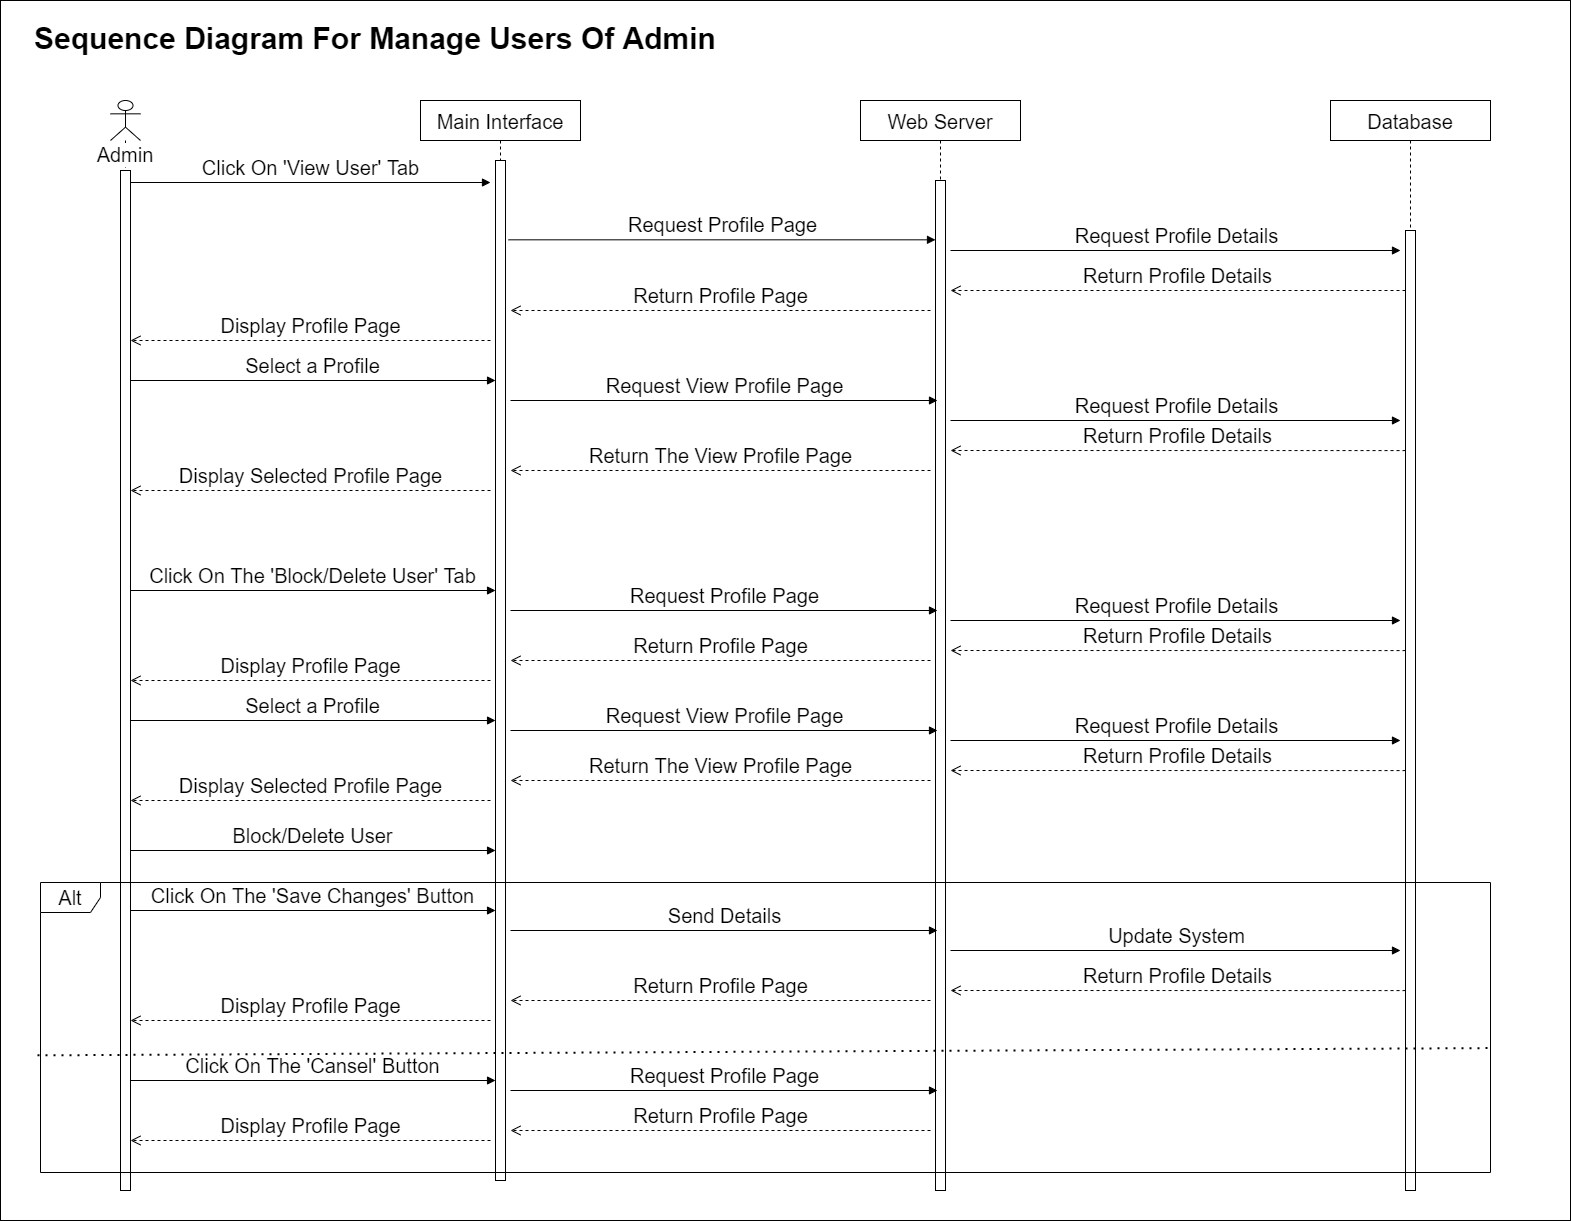

The diagram above was exported from draw.io. Its source (the exported page's mxGraphModel, read from the mxfile embedded in the PNG):
<mxGraphModel dx="1736" dy="1040" grid="1" gridSize="10" guides="1" tooltips="1" connect="1" arrows="1" fold="1" page="1" pageScale="1" pageWidth="850" pageHeight="1100" math="0" shadow="0">
  <root>
    <mxCell id="0" />
    <mxCell id="1" parent="0" />
    <mxCell id="XdQh2VFOeLZFiQVh4hpC-22" value="" style="rounded=0;whiteSpace=wrap;html=1;fontSize=20;" parent="1" vertex="1">
      <mxGeometry x="20" y="20" width="1570" height="1220" as="geometry" />
    </mxCell>
    <mxCell id="3nuBFxr9cyL0pnOWT2aG-5" value="Main Interface" style="shape=umlLifeline;perimeter=lifelinePerimeter;container=1;collapsible=0;recursiveResize=0;rounded=0;shadow=0;strokeWidth=1;fontSize=20;" parent="1" vertex="1">
      <mxGeometry x="440" y="120" width="160" height="1080" as="geometry" />
    </mxCell>
    <mxCell id="3PbQu7xdGpid1Uje4ATP-6" value="" style="html=1;points=[];perimeter=orthogonalPerimeter;fontSize=20;" parent="3nuBFxr9cyL0pnOWT2aG-5" vertex="1">
      <mxGeometry x="75" y="60" width="10" height="1020" as="geometry" />
    </mxCell>
    <mxCell id="3PbQu7xdGpid1Uje4ATP-1" value="Admin" style="shape=umlLifeline;participant=umlActor;perimeter=lifelinePerimeter;whiteSpace=wrap;html=1;container=1;collapsible=0;recursiveResize=0;verticalAlign=top;spacingTop=36;labelBackgroundColor=#ffffff;outlineConnect=0;fontSize=20;" parent="1" vertex="1">
      <mxGeometry x="130" y="120" width="30" height="1090" as="geometry" />
    </mxCell>
    <mxCell id="3PbQu7xdGpid1Uje4ATP-7" value="" style="html=1;points=[];perimeter=orthogonalPerimeter;fontSize=20;" parent="3PbQu7xdGpid1Uje4ATP-1" vertex="1">
      <mxGeometry x="10" y="70" width="10" height="1020" as="geometry" />
    </mxCell>
    <mxCell id="3PbQu7xdGpid1Uje4ATP-2" value="Web Server" style="shape=umlLifeline;perimeter=lifelinePerimeter;container=1;collapsible=0;recursiveResize=0;rounded=0;shadow=0;strokeWidth=1;fontSize=20;" parent="1" vertex="1">
      <mxGeometry x="880" y="120" width="160" height="1090" as="geometry" />
    </mxCell>
    <mxCell id="3PbQu7xdGpid1Uje4ATP-9" value="" style="html=1;points=[];perimeter=orthogonalPerimeter;fontSize=20;" parent="3PbQu7xdGpid1Uje4ATP-2" vertex="1">
      <mxGeometry x="75" y="80" width="10" height="1010" as="geometry" />
    </mxCell>
    <mxCell id="3PbQu7xdGpid1Uje4ATP-3" value="Database" style="shape=umlLifeline;perimeter=lifelinePerimeter;container=1;collapsible=0;recursiveResize=0;rounded=0;shadow=0;strokeWidth=1;fontSize=20;" parent="1" vertex="1">
      <mxGeometry x="1350" y="120" width="160" height="1090" as="geometry" />
    </mxCell>
    <mxCell id="3PbQu7xdGpid1Uje4ATP-14" value="" style="html=1;points=[];perimeter=orthogonalPerimeter;fontSize=20;" parent="3PbQu7xdGpid1Uje4ATP-3" vertex="1">
      <mxGeometry x="75" y="130" width="10" height="960" as="geometry" />
    </mxCell>
    <mxCell id="3PbQu7xdGpid1Uje4ATP-5" value="Click On 'View User' Tab" style="html=1;verticalAlign=bottom;endArrow=block;fontSize=20;" parent="1" edge="1">
      <mxGeometry width="80" relative="1" as="geometry">
        <mxPoint x="150" y="202" as="sourcePoint" />
        <mxPoint x="510" y="202" as="targetPoint" />
      </mxGeometry>
    </mxCell>
    <mxCell id="3PbQu7xdGpid1Uje4ATP-8" value="Request Profile Page" style="html=1;verticalAlign=bottom;endArrow=block;exitX=0.55;exitY=0.129;exitDx=0;exitDy=0;exitPerimeter=0;fontSize=20;" parent="1" source="3nuBFxr9cyL0pnOWT2aG-5" target="3PbQu7xdGpid1Uje4ATP-9" edge="1">
      <mxGeometry width="80" relative="1" as="geometry">
        <mxPoint x="510" y="222" as="sourcePoint" />
        <mxPoint x="840" y="222" as="targetPoint" />
      </mxGeometry>
    </mxCell>
    <mxCell id="3PbQu7xdGpid1Uje4ATP-10" value="Return Profile Page" style="html=1;verticalAlign=bottom;endArrow=open;dashed=1;endSize=8;fontSize=20;" parent="1" edge="1">
      <mxGeometry relative="1" as="geometry">
        <mxPoint x="950" y="330" as="sourcePoint" />
        <mxPoint x="530" y="330" as="targetPoint" />
      </mxGeometry>
    </mxCell>
    <mxCell id="3PbQu7xdGpid1Uje4ATP-11" value="Display Profile Page" style="html=1;verticalAlign=bottom;endArrow=open;dashed=1;endSize=8;fontSize=20;" parent="1" edge="1">
      <mxGeometry relative="1" as="geometry">
        <mxPoint x="510" y="360" as="sourcePoint" />
        <mxPoint x="150" y="360" as="targetPoint" />
      </mxGeometry>
    </mxCell>
    <mxCell id="3PbQu7xdGpid1Uje4ATP-33" value="Sequence Diagram For Manage Users Of Admin" style="text;align=center;fontStyle=1;verticalAlign=middle;spacingLeft=3;spacingRight=3;strokeColor=none;rotatable=0;points=[[0,0.5],[1,0.5]];portConstraint=eastwest;fontSize=30;" parent="1" vertex="1">
      <mxGeometry x="230" y="40" width="330" height="30" as="geometry" />
    </mxCell>
    <mxCell id="3PbQu7xdGpid1Uje4ATP-52" value="Select a Profile" style="html=1;verticalAlign=bottom;endArrow=block;entryX=0.469;entryY=0.375;entryDx=0;entryDy=0;entryPerimeter=0;fontSize=20;" parent="1" edge="1">
      <mxGeometry width="80" relative="1" as="geometry">
        <mxPoint x="150" y="400" as="sourcePoint" />
        <mxPoint x="515.04" y="400" as="targetPoint" />
      </mxGeometry>
    </mxCell>
    <mxCell id="3PbQu7xdGpid1Uje4ATP-70" value="Request View Profile Page" style="html=1;verticalAlign=bottom;endArrow=block;exitX=0.55;exitY=0.129;exitDx=0;exitDy=0;exitPerimeter=0;fontSize=20;" parent="1" edge="1">
      <mxGeometry width="80" relative="1" as="geometry">
        <mxPoint x="530" y="420" as="sourcePoint" />
        <mxPoint x="957" y="420" as="targetPoint" />
      </mxGeometry>
    </mxCell>
    <mxCell id="3PbQu7xdGpid1Uje4ATP-71" value="Request Profile Details" style="html=1;verticalAlign=bottom;endArrow=block;exitX=0.55;exitY=0.129;exitDx=0;exitDy=0;exitPerimeter=0;fontSize=20;" parent="1" edge="1">
      <mxGeometry width="80" relative="1" as="geometry">
        <mxPoint x="970" y="270.00000000000006" as="sourcePoint" />
        <mxPoint x="1420" y="270" as="targetPoint" />
      </mxGeometry>
    </mxCell>
    <mxCell id="3PbQu7xdGpid1Uje4ATP-72" value="Return Profile Details" style="html=1;verticalAlign=bottom;endArrow=open;dashed=1;endSize=8;fontSize=20;" parent="1" source="3PbQu7xdGpid1Uje4ATP-14" edge="1">
      <mxGeometry relative="1" as="geometry">
        <mxPoint x="1390" y="310" as="sourcePoint" />
        <mxPoint x="970" y="310" as="targetPoint" />
      </mxGeometry>
    </mxCell>
    <mxCell id="3PbQu7xdGpid1Uje4ATP-73" value="Return The View Profile Page" style="html=1;verticalAlign=bottom;endArrow=open;dashed=1;endSize=8;fontSize=20;" parent="1" edge="1">
      <mxGeometry relative="1" as="geometry">
        <mxPoint x="950" y="490" as="sourcePoint" />
        <mxPoint x="530" y="490" as="targetPoint" />
      </mxGeometry>
    </mxCell>
    <mxCell id="3PbQu7xdGpid1Uje4ATP-74" value="Display Selected Profile Page" style="html=1;verticalAlign=bottom;endArrow=open;dashed=1;endSize=8;fontSize=20;" parent="1" edge="1">
      <mxGeometry relative="1" as="geometry">
        <mxPoint x="510" y="510" as="sourcePoint" />
        <mxPoint x="150" y="510" as="targetPoint" />
      </mxGeometry>
    </mxCell>
    <mxCell id="3PbQu7xdGpid1Uje4ATP-76" value="Click On The 'Block/Delete User' Tab" style="html=1;verticalAlign=bottom;endArrow=block;entryX=0.469;entryY=0.375;entryDx=0;entryDy=0;entryPerimeter=0;fontSize=20;" parent="1" edge="1">
      <mxGeometry width="80" relative="1" as="geometry">
        <mxPoint x="150" y="610" as="sourcePoint" />
        <mxPoint x="515.04" y="610" as="targetPoint" />
      </mxGeometry>
    </mxCell>
    <mxCell id="XdQh2VFOeLZFiQVh4hpC-1" value="Request Profile Details" style="html=1;verticalAlign=bottom;endArrow=block;exitX=0.55;exitY=0.129;exitDx=0;exitDy=0;exitPerimeter=0;fontSize=20;" parent="1" edge="1">
      <mxGeometry width="80" relative="1" as="geometry">
        <mxPoint x="970" y="440" as="sourcePoint" />
        <mxPoint x="1420" y="440" as="targetPoint" />
      </mxGeometry>
    </mxCell>
    <mxCell id="XdQh2VFOeLZFiQVh4hpC-2" value="Return Profile Details" style="html=1;verticalAlign=bottom;endArrow=open;dashed=1;endSize=8;exitX=0.469;exitY=0.198;exitDx=0;exitDy=0;exitPerimeter=0;fontSize=20;" parent="1" edge="1">
      <mxGeometry relative="1" as="geometry">
        <mxPoint x="1425.04" y="470.08000000000004" as="sourcePoint" />
        <mxPoint x="970" y="470" as="targetPoint" />
      </mxGeometry>
    </mxCell>
    <mxCell id="XdQh2VFOeLZFiQVh4hpC-3" value="Request Profile Page" style="html=1;verticalAlign=bottom;endArrow=block;exitX=0.55;exitY=0.129;exitDx=0;exitDy=0;exitPerimeter=0;fontSize=20;" parent="1" edge="1">
      <mxGeometry width="80" relative="1" as="geometry">
        <mxPoint x="530" y="630" as="sourcePoint" />
        <mxPoint x="957" y="630" as="targetPoint" />
      </mxGeometry>
    </mxCell>
    <mxCell id="XdQh2VFOeLZFiQVh4hpC-4" value="Request Profile Details" style="html=1;verticalAlign=bottom;endArrow=block;exitX=0.55;exitY=0.129;exitDx=0;exitDy=0;exitPerimeter=0;fontSize=20;" parent="1" edge="1">
      <mxGeometry width="80" relative="1" as="geometry">
        <mxPoint x="970" y="640" as="sourcePoint" />
        <mxPoint x="1420" y="640" as="targetPoint" />
      </mxGeometry>
    </mxCell>
    <mxCell id="XdQh2VFOeLZFiQVh4hpC-5" value="Return Profile Details" style="html=1;verticalAlign=bottom;endArrow=open;dashed=1;endSize=8;exitX=0.469;exitY=0.198;exitDx=0;exitDy=0;exitPerimeter=0;fontSize=20;" parent="1" edge="1">
      <mxGeometry relative="1" as="geometry">
        <mxPoint x="1425.04" y="670.08" as="sourcePoint" />
        <mxPoint x="970" y="670" as="targetPoint" />
      </mxGeometry>
    </mxCell>
    <mxCell id="XdQh2VFOeLZFiQVh4hpC-6" value="Return Profile Page" style="html=1;verticalAlign=bottom;endArrow=open;dashed=1;endSize=8;fontSize=20;" parent="1" edge="1">
      <mxGeometry relative="1" as="geometry">
        <mxPoint x="950" y="680" as="sourcePoint" />
        <mxPoint x="530" y="680" as="targetPoint" />
      </mxGeometry>
    </mxCell>
    <mxCell id="XdQh2VFOeLZFiQVh4hpC-7" value="Display Profile Page" style="html=1;verticalAlign=bottom;endArrow=open;dashed=1;endSize=8;fontSize=20;" parent="1" edge="1">
      <mxGeometry relative="1" as="geometry">
        <mxPoint x="510" y="700" as="sourcePoint" />
        <mxPoint x="150" y="700" as="targetPoint" />
      </mxGeometry>
    </mxCell>
    <mxCell id="XdQh2VFOeLZFiQVh4hpC-8" value="Select a Profile" style="html=1;verticalAlign=bottom;endArrow=block;entryX=0.469;entryY=0.375;entryDx=0;entryDy=0;entryPerimeter=0;fontSize=20;" parent="1" edge="1">
      <mxGeometry width="80" relative="1" as="geometry">
        <mxPoint x="150" y="740" as="sourcePoint" />
        <mxPoint x="515.04" y="740" as="targetPoint" />
      </mxGeometry>
    </mxCell>
    <mxCell id="XdQh2VFOeLZFiQVh4hpC-9" value="Request View Profile Page" style="html=1;verticalAlign=bottom;endArrow=block;exitX=0.55;exitY=0.129;exitDx=0;exitDy=0;exitPerimeter=0;fontSize=20;" parent="1" edge="1">
      <mxGeometry width="80" relative="1" as="geometry">
        <mxPoint x="530" y="750" as="sourcePoint" />
        <mxPoint x="957" y="750" as="targetPoint" />
      </mxGeometry>
    </mxCell>
    <mxCell id="XdQh2VFOeLZFiQVh4hpC-10" value="Request Profile Details" style="html=1;verticalAlign=bottom;endArrow=block;exitX=0.55;exitY=0.129;exitDx=0;exitDy=0;exitPerimeter=0;fontSize=20;" parent="1" edge="1">
      <mxGeometry width="80" relative="1" as="geometry">
        <mxPoint x="970" y="760" as="sourcePoint" />
        <mxPoint x="1420" y="760" as="targetPoint" />
      </mxGeometry>
    </mxCell>
    <mxCell id="XdQh2VFOeLZFiQVh4hpC-11" value="Return Profile Details" style="html=1;verticalAlign=bottom;endArrow=open;dashed=1;endSize=8;exitX=0.469;exitY=0.198;exitDx=0;exitDy=0;exitPerimeter=0;fontSize=20;" parent="1" edge="1">
      <mxGeometry relative="1" as="geometry">
        <mxPoint x="1425.04" y="790.08" as="sourcePoint" />
        <mxPoint x="970" y="790" as="targetPoint" />
      </mxGeometry>
    </mxCell>
    <mxCell id="XdQh2VFOeLZFiQVh4hpC-12" value="Return The View Profile Page" style="html=1;verticalAlign=bottom;endArrow=open;dashed=1;endSize=8;fontSize=20;" parent="1" edge="1">
      <mxGeometry relative="1" as="geometry">
        <mxPoint x="950" y="800" as="sourcePoint" />
        <mxPoint x="530" y="800" as="targetPoint" />
      </mxGeometry>
    </mxCell>
    <mxCell id="XdQh2VFOeLZFiQVh4hpC-13" value="Display Selected Profile Page" style="html=1;verticalAlign=bottom;endArrow=open;dashed=1;endSize=8;fontSize=20;" parent="1" edge="1">
      <mxGeometry relative="1" as="geometry">
        <mxPoint x="510" y="820" as="sourcePoint" />
        <mxPoint x="150" y="820" as="targetPoint" />
      </mxGeometry>
    </mxCell>
    <mxCell id="XdQh2VFOeLZFiQVh4hpC-14" value="Block/Delete User" style="html=1;verticalAlign=bottom;endArrow=block;entryX=0.469;entryY=0.375;entryDx=0;entryDy=0;entryPerimeter=0;fontSize=20;" parent="1" edge="1">
      <mxGeometry width="80" relative="1" as="geometry">
        <mxPoint x="150" y="870" as="sourcePoint" />
        <mxPoint x="515.04" y="870" as="targetPoint" />
      </mxGeometry>
    </mxCell>
    <mxCell id="XdQh2VFOeLZFiQVh4hpC-15" value="Click On The 'Save Changes' Button" style="html=1;verticalAlign=bottom;endArrow=block;entryX=0.469;entryY=0.375;entryDx=0;entryDy=0;entryPerimeter=0;fontSize=20;" parent="1" edge="1">
      <mxGeometry width="80" relative="1" as="geometry">
        <mxPoint x="150" y="930" as="sourcePoint" />
        <mxPoint x="515.04" y="930" as="targetPoint" />
      </mxGeometry>
    </mxCell>
    <mxCell id="XdQh2VFOeLZFiQVh4hpC-16" value="Send Details" style="html=1;verticalAlign=bottom;endArrow=block;exitX=0.55;exitY=0.129;exitDx=0;exitDy=0;exitPerimeter=0;fontSize=20;" parent="1" edge="1">
      <mxGeometry width="80" relative="1" as="geometry">
        <mxPoint x="530" y="950" as="sourcePoint" />
        <mxPoint x="957" y="950" as="targetPoint" />
      </mxGeometry>
    </mxCell>
    <mxCell id="XdQh2VFOeLZFiQVh4hpC-18" value="Update System" style="html=1;verticalAlign=bottom;endArrow=block;exitX=0.55;exitY=0.129;exitDx=0;exitDy=0;exitPerimeter=0;fontSize=20;" parent="1" edge="1">
      <mxGeometry width="80" relative="1" as="geometry">
        <mxPoint x="970" y="970" as="sourcePoint" />
        <mxPoint x="1420" y="970" as="targetPoint" />
      </mxGeometry>
    </mxCell>
    <mxCell id="XdQh2VFOeLZFiQVh4hpC-19" value="Return Profile Details" style="html=1;verticalAlign=bottom;endArrow=open;dashed=1;endSize=8;exitX=0.469;exitY=0.198;exitDx=0;exitDy=0;exitPerimeter=0;fontSize=20;" parent="1" edge="1">
      <mxGeometry relative="1" as="geometry">
        <mxPoint x="1425.04" y="1010.0799999999999" as="sourcePoint" />
        <mxPoint x="970" y="1010" as="targetPoint" />
      </mxGeometry>
    </mxCell>
    <mxCell id="XdQh2VFOeLZFiQVh4hpC-20" value="Return Profile Page" style="html=1;verticalAlign=bottom;endArrow=open;dashed=1;endSize=8;fontSize=20;" parent="1" edge="1">
      <mxGeometry relative="1" as="geometry">
        <mxPoint x="950" y="1020" as="sourcePoint" />
        <mxPoint x="530" y="1020" as="targetPoint" />
      </mxGeometry>
    </mxCell>
    <mxCell id="XdQh2VFOeLZFiQVh4hpC-21" value="Display Profile Page" style="html=1;verticalAlign=bottom;endArrow=open;dashed=1;endSize=8;fontSize=20;" parent="1" edge="1">
      <mxGeometry relative="1" as="geometry">
        <mxPoint x="510" y="1040" as="sourcePoint" />
        <mxPoint x="150" y="1040" as="targetPoint" />
      </mxGeometry>
    </mxCell>
    <mxCell id="MBzoeioHkh5KtGmKFWbT-1" value="Click On The 'Cansel' Button" style="html=1;verticalAlign=bottom;endArrow=block;entryX=0.469;entryY=0.375;entryDx=0;entryDy=0;entryPerimeter=0;fontSize=20;" parent="1" edge="1">
      <mxGeometry width="80" relative="1" as="geometry">
        <mxPoint x="150" y="1100" as="sourcePoint" />
        <mxPoint x="515.0399999999997" y="1100" as="targetPoint" />
      </mxGeometry>
    </mxCell>
    <mxCell id="MBzoeioHkh5KtGmKFWbT-2" value="Request Profile Page" style="html=1;verticalAlign=bottom;endArrow=block;exitX=0.55;exitY=0.129;exitDx=0;exitDy=0;exitPerimeter=0;fontSize=20;" parent="1" edge="1">
      <mxGeometry width="80" relative="1" as="geometry">
        <mxPoint x="530" y="1110" as="sourcePoint" />
        <mxPoint x="957" y="1110" as="targetPoint" />
      </mxGeometry>
    </mxCell>
    <mxCell id="MBzoeioHkh5KtGmKFWbT-4" value="Return Profile Page" style="html=1;verticalAlign=bottom;endArrow=open;dashed=1;endSize=8;fontSize=20;" parent="1" edge="1">
      <mxGeometry relative="1" as="geometry">
        <mxPoint x="950" y="1150" as="sourcePoint" />
        <mxPoint x="530" y="1150" as="targetPoint" />
      </mxGeometry>
    </mxCell>
    <mxCell id="MBzoeioHkh5KtGmKFWbT-5" value="Display Profile Page" style="html=1;verticalAlign=bottom;endArrow=open;dashed=1;endSize=8;fontSize=20;" parent="1" edge="1">
      <mxGeometry relative="1" as="geometry">
        <mxPoint x="510" y="1160" as="sourcePoint" />
        <mxPoint x="150" y="1160" as="targetPoint" />
      </mxGeometry>
    </mxCell>
    <mxCell id="MBzoeioHkh5KtGmKFWbT-10" value="" style="endArrow=none;dashed=1;html=1;dashPattern=1 3;strokeWidth=2;exitX=-0.002;exitY=0.596;exitDx=0;exitDy=0;exitPerimeter=0;entryX=1.001;entryY=0.571;entryDx=0;entryDy=0;entryPerimeter=0;fontSize=20;" parent="1" edge="1">
      <mxGeometry width="50" height="50" relative="1" as="geometry">
        <mxPoint x="57.09999999999991" y="1074.8400000000001" as="sourcePoint" />
        <mxPoint x="1511.4499999999998" y="1067.5900000000001" as="targetPoint" />
      </mxGeometry>
    </mxCell>
    <mxCell id="h2O2vS7-C8wZ87C0xYMX-3" value="Alt" style="shape=umlFrame;whiteSpace=wrap;html=1;fontSize=20;" vertex="1" parent="1">
      <mxGeometry x="60" y="902" width="1450" height="290" as="geometry" />
    </mxCell>
  </root>
</mxGraphModel>